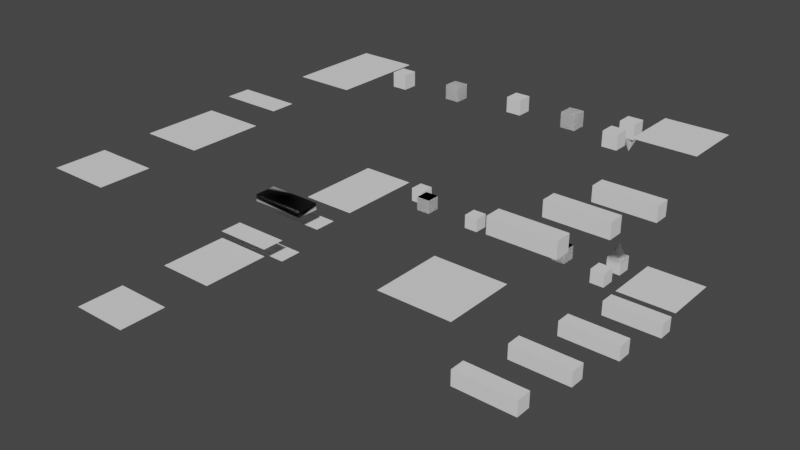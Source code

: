 # Source: level1.blend  (saved by Blender 3.6.11; exported with 4.5.12 LTS)
import bpy
from mathutils import Matrix  # noqa: F401  (used for matrix-valued properties, if any)

bpy.ops.wm.read_factory_settings(use_empty=True)
scene = bpy.context.scene
scene.name = 'Scene'

# ---- collections
col_collection = bpy.data.collections.new('Collection'); scene.collection.children.link(col_collection)
col_portals = bpy.data.collections.new('portals'); col_collection.children.link(col_portals)
col_level = bpy.data.collections.new('level'); col_collection.children.link(col_level)
col_current = bpy.data.collections.new('current'); col_level.children.link(col_current)
col_parallel = bpy.data.collections.new('parallel'); col_level.children.link(col_parallel)

# ---- world
world_world = bpy.data.worlds.new('World'); scene.world = world_world
world_world.use_nodes = True; world_world.node_tree.nodes.clear()
_N = world_world.node_tree.nodes; _L = world_world.node_tree.links
n0 = _N.new('ShaderNodeOutputWorld'); n0.name = 'World Output'; n0.location = (300, 300)
n1 = _N.new('ShaderNodeBackground'); n1.name = 'Background'; n1.location = (10, 300)
n1.inputs[0].default_value = (0.05088, 0.05088, 0.05088, 1.0)
_L.new(n1.outputs[0], n0.inputs[0])
n0.is_active_output = True
world_world.color = (0.05088, 0.05088, 0.05088)
world_world.use_sun_shadow = False
world_world.sun_shadow_jitter_overblur = 0.0

# ---- meshes
me_circle = bpy.data.meshes.new('Circle')
me_circle.from_pydata([(0.0, 2.0, 0.0), (-0.3902, 1.962, 0.0), (-0.7654, 1.848, 0.0), (-1.111, 1.663, 0.0), (-1.414, 1.414, 0.0), (-1.663, 1.111, 0.0), (-1.848, 0.7654, 0.0), (-1.962, 0.3902, 0.0), (-2.0, 0.0, 0.0), (-1.962, -0.3902, 0.0), (-1.848, -0.7654, 0.0), (-1.663, -1.111, 0.0), (-1.414, -1.414, 0.0), (-1.111, -1.663, 0.0), (-0.7654, -1.848, 0.0), (-0.3902, -1.962, 0.0), (0.0, -2.0, 0.0), (0.3902, -1.962, 0.0), (0.7654, -1.848, 0.0), (1.111, -1.663, 0.0), (1.414, -1.414, 0.0), (1.663, -1.111, 0.0), (1.848, -0.7654, 0.0), (1.962, -0.3902, 0.0), (2.0, 0.0, 0.0), (1.962, 0.3902, 0.0), (1.848, 0.7654, 0.0), (1.663, 1.111, 0.0), (1.414, 1.414, 0.0), (1.111, 1.663, 0.0), (0.7654, 1.848, 0.0), (0.3902, 1.962, 0.0)], [(1, 0), (2, 1), (3, 2), (4, 3), (5, 4), (6, 5), (7, 6), (8, 7), (9, 8), (10, 9), (11, 10), (12, 11), (13, 12), (14, 13), (15, 14), (16, 15), (17, 16), (18, 17), (19, 18), (20, 19), (21, 20), (22, 21), (23, 22), (24, 23), (25, 24), (26, 25), (27, 26), (28, 27), (29, 28), (30, 29), (31, 30), (0, 31)], [])
_uv = me_circle.uv_layers.new(name='UVMap')
_uv.uv.foreach_set('vector', [])
me_circle.update()
me_circle_002 = bpy.data.meshes.new('Circle.002')
me_circle_002.from_pydata([(0.0, 2.0, 0.0), (-0.3902, 1.962, 0.0), (-0.7654, 1.848, 0.0), (-1.111, 1.663, 0.0), (-1.414, 1.414, 0.0), (-1.663, 1.111, 0.0), (-1.848, 0.7654, 0.0), (-1.962, 0.3902, 0.0), (-2.0, 0.0, 0.0), (-1.962, -0.3902, 0.0), (-1.848, -0.7654, 0.0), (-1.663, -1.111, 0.0), (-1.414, -1.414, 0.0), (-1.111, -1.663, 0.0), (-0.7654, -1.848, 0.0), (-0.3902, -1.962, 0.0), (0.0, -2.0, 0.0), (0.3902, -1.962, 0.0), (0.7654, -1.848, 0.0), (1.111, -1.663, 0.0), (1.414, -1.414, 0.0), (1.663, -1.111, 0.0), (1.848, -0.7654, 0.0), (1.962, -0.3902, 0.0), (2.0, 0.0, 0.0), (1.962, 0.3902, 0.0), (1.848, 0.7654, 0.0), (1.663, 1.111, 0.0), (1.414, 1.414, 0.0), (1.111, 1.663, 0.0), (0.7654, 1.848, 0.0), (0.3902, 1.962, 0.0)], [(1, 0), (2, 1), (3, 2), (4, 3), (5, 4), (6, 5), (7, 6), (8, 7), (9, 8), (10, 9), (11, 10), (12, 11), (13, 12), (14, 13), (15, 14), (16, 15), (17, 16), (18, 17), (19, 18), (20, 19), (21, 20), (22, 21), (23, 22), (24, 23), (25, 24), (26, 25), (27, 26), (28, 27), (29, 28), (30, 29), (31, 30), (0, 31)], [])
_uv = me_circle_002.uv_layers.new(name='UVMap')
_uv.uv.foreach_set('vector', [])
me_circle_002.update()
me_plane_003 = bpy.data.meshes.new('Plane.003')
me_plane_003.from_pydata([(-3.967, 0.0, 0.02632), (4.033, 0.0, 0.02632), (-3.967, 52.0, 0.02632), (4.033, 52.0, 0.02632), (-3.967, 13.0, 0.02632), (4.033, 13.0, 0.02632), (-3.967, 6.5, 0.02632), (4.033, 6.5, 0.02632), (4.033, 19.5, 0.02632), (-3.967, 19.5, 0.02632), (4.033, 22.75, 0.02632), (-3.967, 22.75, 0.02632), (4.033, 39.0, 0.02632), (-3.967, 39.0, 0.02632), (-3.967, 32.5, 0.02632), (4.033, 32.5, 0.02632), (-3.967, 26.0, 1.026), (4.033, 26.0, 1.026), (4.033, 22.75, 1.026), (-3.967, 22.75, 1.026), (-3.967, 32.5, 4.026), (4.033, 32.5, 4.026), (-3.967, 29.25, 4.026), (4.033, 29.25, 4.026), (4.033, 35.75, 0.02632), (-3.967, 35.75, 0.02632), (4.033, 45.5, 0.02632), (-3.967, 45.5, 0.02632), (-3.967, 42.25, 0.02632), (4.033, 42.25, 0.02632), (4.033, 22.75, 0.02632), (-3.967, 22.75, 0.02632), (-3.967, 29.0, -1.974), (4.033, 29.0, -1.974), (4.033, 25.75, -1.974), (-3.967, 25.75, -1.974), (4.033, 29.25, 3.026), (4.033, 32.5, 3.026), (-3.967, 32.5, 3.026), (-3.967, 29.25, 3.026)], [], [(27, 26, 3, 2), (4, 5, 8, 9), (0, 1, 7, 6), (9, 8, 10, 11), (19, 18, 17, 16), (22, 23, 21, 20), (14, 15, 24, 25), (28, 29, 26, 27), (13, 12, 29, 28), (11, 10, 30, 31), (35, 34, 33, 32), (39, 38, 37, 36), (22, 39, 36, 23), (21, 37, 38, 20), (20, 38, 39, 22), (23, 36, 37, 21)])
me_plane_003.polygons.foreach_set('use_smooth', [0, 0, 0, 0, 0, 1, 0, 0, 0, 0, 0, 1, 1, 1, 1, 1])
_uv = me_plane_003.uv_layers.new(name='UVMap')
_uv.uv.foreach_set('vector', [0.0, 0.875, 1.0, 0.875, 1.0, 1.0, 0.0, 1.0, 0.0, 0.25, 1.0, 0.25, 1.0, 0.375, 0.0, 0.375, 0.0, 0.0, 1.0, 0.0, 1.0, 0.125, 0.0, 0.125, 0.0, 0.375, 1.0, 0.375, 1.0, 0.4375, 0.0, 0.4375, 0.0, 0.4375, 1.0, 0.4375, 1.0, 0.5, 0.0, 0.5, 0.0, 0.5625, 1.0, 0.5625, 1.0, 0.625, 0.0, 0.625, 0.0, 0.625, 1.0, 0.625, 1.0, 0.6875, 0.0, 0.6875, 0.0, 0.8125, 1.0, 0.8125, 1.0, 0.875, 0.0, 0.875, 0.0, 0.75, 1.0, 0.75, 1.0, 0.8125, 0.0, 0.8125, 0.0, 0.4375, 1.0, 0.4375, 1.0, 0.4375, 0.0, 0.4375, 0.0, 0.4375, 1.0, 0.4375, 1.0, 0.5, 0.0, 0.5, 0.0, 0.5625, 0.0, 0.625, 1.0, 0.625, 1.0, 0.5625, 0.0, 0.5625, 0.0, 0.5625, 1.0, 0.5625, 1.0, 0.5625, 1.0, 0.625, 1.0, 0.625, 0.0, 0.625, 0.0, 0.625, 0.0, 0.625, 0.0, 0.625, 0.0, 0.5625, 0.0, 0.5625, 1.0, 0.5625, 1.0, 0.5625, 1.0, 0.625, 1.0, 0.625])
me_plane_003.update()
me_plane_003.normals_split_custom_set([tuple(v) for v in zip(*[iter([1.49e-07, 0.0, 1.0, 1.49e-07, 0.0, 1.0, 1.49e-07, 0.0, 1.0, 1.49e-07, 0.0, 1.0, 1.49e-07, 0.0, 1.0, 1.49e-07, 0.0, 1.0, 1.49e-07, 0.0, 1.0, 1.49e-07, 0.0, 1.0, 1.49e-07, 0.0, 1.0, 1.49e-07, 0.0, 1.0, 1.49e-07, 0.0, 1.0, 1.49e-07, 0.0, 1.0, 1.49e-07, 0.0, 1.0, 1.49e-07, 0.0, 1.0, 1.49e-07, 0.0, 1.0, 1.49e-07, 0.0, 1.0, 1.467e-07, 0.0, 1.0, 1.467e-07, 0.0, 1.0, 1.467e-07, 0.0, 1.0, 1.467e-07, 0.0, 1.0, 0.455, 0.5423, -0.7064, -0.5928, 0.1016, -0.7989, -0.7051, -0.4947, -0.5081, 0.7994, -0.3702, -0.4732, 1.49e-07, 0.0, 1.0, 1.49e-07, 0.0, 1.0, 1.49e-07, 0.0, 1.0, 1.49e-07, 0.0, 1.0, 1.49e-07, 0.0, 1.0, 1.49e-07, 0.0, 1.0, 1.49e-07, 0.0, 1.0, 1.49e-07, 0.0, 1.0, 1.49e-07, 0.0, 1.0, 1.49e-07, 0.0, 1.0, 1.49e-07, 0.0, 1.0, 1.49e-07, 0.0, 1.0, 0.0, 0.0, 1.0, 0.0, 0.0, 1.0, 0.0, 0.0, 1.0, 0.0, 0.0, 1.0, 2.568e-07, 0.0, 1.0, 2.568e-07, 0.0, 1.0, 2.568e-07, 0.0, 1.0, 2.568e-07, 0.0, 1.0, 0.4684, 0.4484, 0.7613, 0.264, -0.8034, 0.5337, -0.415, -0.7408, 0.5282, -0.1524, 0.6989, 0.6988, 0.455, 0.5423, -0.7064, 0.4684, 0.4484, 0.7613, -0.1524, 0.6989, 0.6988, -0.5928, 0.1016, -0.7989, -0.7051, -0.4947, -0.5081, -0.415, -0.7408, 0.5282, 0.264, -0.8034, 0.5337, 0.7994, -0.3702, -0.4732, 0.7994, -0.3702, -0.4732, 0.264, -0.8034, 0.5337, 0.4684, 0.4484, 0.7613, 0.455, 0.5423, -0.7064, -0.5928, 0.1016, -0.7989, -0.1524, 0.6989, 0.6988, -0.415, -0.7408, 0.5282, -0.7051, -0.4947, -0.5081])] * 3)])
me_plane_004 = bpy.data.meshes.new('Plane.004')
me_plane_004.from_pydata([(-0.8368, 0.3299, -1.381), (-0.8368, 0.3299, 0.6185), (-2.837, 0.3299, -1.381), (-2.837, 0.3299, 0.6185), (-0.8368, 2.33, -1.381), (-0.8368, 2.33, 0.6185), (-2.837, 2.33, -1.381), (-2.837, 2.33, 0.6185), (4.163, 5.33, 0.6185), (4.163, 5.33, 2.619), (2.163, 5.33, 0.6185), (2.163, 5.33, 2.619), (4.163, 7.33, 0.6185), (4.163, 7.33, 2.619), (2.163, 7.33, 0.6185), (2.163, 7.33, 2.619), (4.163, 5.33, 0.6185), (4.163, 5.33, 2.619), (2.163, 5.33, 0.6185), (2.163, 5.33, 2.619), (4.163, 7.33, 0.6185), (4.163, 7.33, 2.619), (2.163, 7.33, 0.6185), (2.163, 7.33, 2.619), (-0.8368, 27.33, 0.6186), (-0.8368, 27.33, -1.381), (1.163, 27.33, 0.6186), (1.163, 27.33, -1.381), (-0.8368, 13.33, 0.6185), (-0.8368, 13.33, -1.381), (-0.8368, 25.33, 0.6186), (1.163, 13.33, 0.6185), (-0.8368, 25.33, -1.381), (1.163, 13.33, -1.381), (1.163, 25.33, 0.6186), (1.163, 25.33, -1.381), (-0.8368, 11.33, 0.6185), (-0.8368, 11.33, -1.381), (1.163, 11.33, 0.6185), (1.163, 11.33, -1.381), (-0.8368, 27.33, 0.6186), (-0.8368, 27.33, -1.381), (1.163, 27.33, 0.6186), (1.163, 27.33, -1.381), (-0.8368, 25.33, 0.6186), (-0.8368, 25.33, -1.381), (1.163, 25.33, 0.6186), (1.163, 25.33, -1.381), (1.163, 34.33, 0.6186), (1.163, 34.33, -1.381), (3.163, 34.33, 0.6186), (3.163, 34.33, -1.381), (1.163, 32.33, 0.6186), (1.163, 32.33, -1.381), (3.163, 32.33, 0.6186), (3.163, 32.33, -1.381), (-2.837, 34.33, 0.6186), (-2.837, 34.33, -1.381), (-0.8368, 34.33, 0.6186), (-0.8368, 34.33, -1.381), (-2.837, 32.33, 0.6186), (-2.837, 32.33, -1.381), (-0.8368, 32.33, 0.6186), (-0.8368, 32.33, -1.381), (-2.837, 33.33, 0.6186), (-2.818, 33.52, 0.6186), (-2.761, 33.71, 0.6186), (-2.668, 33.89, 0.6186), (-2.544, 34.04, 0.6186), (-2.392, 34.16, 0.6186), (-2.219, 34.25, 0.6186), (-2.032, 34.31, 0.6186), (-1.837, 34.33, 0.6186), (-1.642, 34.31, 0.6186), (-1.454, 34.25, 0.6186), (-1.281, 34.16, 0.6186), (-1.13, 34.04, 0.6186), (-1.005, 33.89, 0.6186), (-0.9129, 33.71, 0.6186), (-0.856, 33.52, 0.6186), (-0.8368, 33.33, 0.6186), (-0.856, 33.13, 0.6186), (-0.9129, 32.95, 0.6186), (-1.005, 32.77, 0.6186), (-1.13, 32.62, 0.6186), (-1.281, 32.5, 0.6186), (-1.454, 32.41, 0.6186), (-1.642, 32.35, 0.6186), (-1.837, 32.33, 0.6186), (-2.032, 32.35, 0.6186), (-2.219, 32.41, 0.6186), (-2.392, 32.5, 0.6186), (-2.544, 32.62, 0.6186), (-2.668, 32.77, 0.6186), (-2.761, 32.95, 0.6186), (-2.818, 33.13, 0.6186), (-1.837, 33.33, 2.619)], [], [(0, 1, 3, 2), (2, 3, 7, 6), (6, 7, 5, 4), (4, 5, 1, 0), (2, 6, 4, 0), (7, 3, 1, 5), (8, 9, 11, 10), (10, 11, 15, 14), (14, 15, 13, 12), (12, 13, 9, 8), (10, 14, 12, 8), (15, 11, 9, 13), (16, 17, 19, 18), (18, 19, 23, 22), (22, 23, 21, 20), (20, 21, 17, 16), (18, 22, 20, 16), (23, 19, 17, 21), (33, 31, 38, 39), (32, 25, 27, 35), (35, 34, 30, 32), (39, 38, 36, 37), (27, 26, 34, 35), (37, 29, 33, 39), (28, 36, 38, 31), (37, 36, 28, 29), (29, 28, 31, 33), (32, 30, 24, 25), (25, 24, 26, 27), (24, 30, 34, 26), (45, 41, 43, 47), (47, 46, 44, 45), (43, 42, 46, 47), (45, 44, 40, 41), (41, 40, 42, 43), (40, 44, 46, 42), (53, 49, 51, 55), (55, 54, 52, 53), (51, 50, 54, 55), (53, 52, 48, 49), (49, 48, 50, 51), (48, 52, 54, 50), (61, 57, 59, 63), (63, 62, 60, 61), (59, 58, 62, 63), (61, 60, 56, 57), (57, 56, 58, 59), (56, 60, 62, 58), (64, 96, 65), (65, 96, 66), (66, 96, 67), (67, 96, 68), (68, 96, 69), (69, 96, 70), (70, 96, 71), (71, 96, 72), (72, 96, 73), (73, 96, 74), (74, 96, 75), (75, 96, 76), (76, 96, 77), (77, 96, 78), (78, 96, 79), (79, 96, 80), (80, 96, 81), (81, 96, 82), (82, 96, 83), (83, 96, 84), (84, 96, 85), (85, 96, 86), (86, 96, 87), (87, 96, 88), (88, 96, 89), (89, 96, 90), (90, 96, 91), (91, 96, 92), (92, 96, 93), (93, 96, 94), (64, 65, 66, 67, 68, 69, 70, 71, 72, 73, 74, 75, 76, 77, 78, 79, 80, 81, 82, 83, 84, 85, 86, 87, 88, 89, 90, 91, 92, 93, 94, 95), (94, 96, 95), (95, 96, 64)])
_uv = me_plane_004.uv_layers.new(name='UVMap')
_uv.uv.foreach_set('vector', [0.375, 0.0, 0.625, 0.0, 0.625, 0.25, 0.375, 0.25, 0.375, 0.25, 0.625, 0.25, 0.625, 0.5, 0.375, 0.5, 0.375, 0.5, 0.625, 0.5, 0.625, 0.75, 0.375, 0.75, 0.375, 0.75, 0.625, 0.75, 0.625, 1.0, 0.375, 1.0, 0.125, 0.5, 0.375, 0.5, 0.375, 0.75, 0.125, 0.75, 0.625, 0.5, 0.875, 0.5, 0.875, 0.75, 0.625, 0.75, 0.375, 0.0, 0.625, 0.0, 0.625, 0.25, 0.375, 0.25, 0.375, 0.25, 0.625, 0.25, 0.625, 0.5, 0.375, 0.5, 0.375, 0.5, 0.625, 0.5, 0.625, 0.75, 0.375, 0.75, 0.375, 0.75, 0.625, 0.75, 0.625, 1.0, 0.375, 1.0, 0.125, 0.5, 0.375, 0.5, 0.375, 0.75, 0.125, 0.75, 0.625, 0.5, 0.875, 0.5, 0.875, 0.75, 0.625, 0.75, 0.375, 0.0, 0.625, 0.0, 0.625, 0.25, 0.375, 0.25, 0.375, 0.25, 0.625, 0.25, 0.625, 0.5, 0.375, 0.5, 0.375, 0.5, 0.625, 0.5, 0.625, 0.75, 0.375, 0.75, 0.375, 0.75, 0.625, 0.75, 0.625, 1.0, 0.375, 1.0, 0.125, 0.5, 0.375, 0.5, 0.375, 0.75, 0.125, 0.75, 0.625, 0.5, 0.875, 0.5, 0.875, 0.75, 0.625, 0.75, 0.375, 0.0, 0.625, 0.0, 0.625, 0.25, 0.375, 0.25, 0.375, 0.0, 0.625, 0.0, 0.625, 0.25, 0.375, 0.25, 0.375, 0.25, 0.625, 0.25, 0.625, 0.5, 0.375, 0.5, 0.375, 0.25, 0.625, 0.25, 0.625, 0.5, 0.375, 0.5, 0.375, 0.5, 0.625, 0.5, 0.625, 0.75, 0.375, 0.75, 0.375, 0.5, 0.625, 0.5, 0.625, 0.75, 0.375, 0.75, 0.375, 0.75, 0.625, 0.75, 0.625, 1.0, 0.375, 1.0, 0.125, 0.5, 0.375, 0.5, 0.375, 0.75, 0.125, 0.75, 0.625, 0.5, 0.875, 0.5, 0.875, 0.75, 0.625, 0.75, 0.375, 0.75, 0.625, 0.75, 0.625, 1.0, 0.375, 1.0, 0.125, 0.5, 0.375, 0.5, 0.375, 0.75, 0.125, 0.75, 0.625, 0.5, 0.875, 0.5, 0.875, 0.75, 0.625, 0.75, 0.375, 0.0, 0.625, 0.0, 0.625, 0.25, 0.375, 0.25, 0.375, 0.25, 0.625, 0.25, 0.625, 0.5, 0.375, 0.5, 0.375, 0.5, 0.625, 0.5, 0.625, 0.75, 0.375, 0.75, 0.375, 0.75, 0.625, 0.75, 0.625, 1.0, 0.375, 1.0, 0.125, 0.5, 0.375, 0.5, 0.375, 0.75, 0.125, 0.75, 0.625, 0.5, 0.875, 0.5, 0.875, 0.75, 0.625, 0.75, 0.375, 0.0, 0.625, 0.0, 0.625, 0.25, 0.375, 0.25, 0.375, 0.25, 0.625, 0.25, 0.625, 0.5, 0.375, 0.5, 0.375, 0.5, 0.625, 0.5, 0.625, 0.75, 0.375, 0.75, 0.375, 0.75, 0.625, 0.75, 0.625, 1.0, 0.375, 1.0, 0.125, 0.5, 0.375, 0.5, 0.375, 0.75, 0.125, 0.75, 0.625, 0.5, 0.875, 0.5, 0.875, 0.75, 0.625, 0.75, 0.375, 0.0, 0.625, 0.0, 0.625, 0.25, 0.375, 0.25, 0.375, 0.25, 0.625, 0.25, 0.625, 0.5, 0.375, 0.5, 0.375, 0.5, 0.625, 0.5, 0.625, 0.75, 0.375, 0.75, 0.375, 0.75, 0.625, 0.75, 0.625, 1.0, 0.375, 1.0, 0.125, 0.5, 0.375, 0.5, 0.375, 0.75, 0.125, 0.75, 0.625, 0.5, 0.875, 0.5, 0.875, 0.75, 0.625, 0.75, 0.25, 0.49, 0.25, 0.25, 0.2968, 0.4854, 0.2968, 0.4854, 0.25, 0.25, 0.3418, 0.4717, 0.3418, 0.4717, 0.25, 0.25, 0.3833, 0.4496, 0.3833, 0.4496, 0.25, 0.25, 0.4197, 0.4197, 0.4197, 0.4197, 0.25, 0.25, 0.4496, 0.3833, 0.4496, 0.3833, 0.25, 0.25, 0.4717, 0.3418, 0.4717, 0.3418, 0.25, 0.25, 0.4854, 0.2968, 0.4854, 0.2968, 0.25, 0.25, 0.49, 0.25, 0.49, 0.25, 0.25, 0.25, 0.4854, 0.2032, 0.4854, 0.2032, 0.25, 0.25, 0.4717, 0.1582, 0.4717, 0.1582, 0.25, 0.25, 0.4496, 0.1167, 0.4496, 0.1167, 0.25, 0.25, 0.4197, 0.08029, 0.4197, 0.08029, 0.25, 0.25, 0.3833, 0.05045, 0.3833, 0.05045, 0.25, 0.25, 0.3418, 0.02827, 0.3418, 0.02827, 0.25, 0.25, 0.2968, 0.01461, 0.2968, 0.01461, 0.25, 0.25, 0.25, 0.01, 0.25, 0.01, 0.25, 0.25, 0.2032, 0.01461, 0.2032, 0.01461, 0.25, 0.25, 0.1582, 0.02827, 0.1582, 0.02827, 0.25, 0.25, 0.1167, 0.05045, 0.1167, 0.05045, 0.25, 0.25, 0.08029, 0.08029, 0.08029, 0.08029, 0.25, 0.25, 0.05045, 0.1167, 0.05045, 0.1167, 0.25, 0.25, 0.02827, 0.1582, 0.02827, 0.1582, 0.25, 0.25, 0.01461, 0.2032, 0.01461, 0.2032, 0.25, 0.25, 0.01, 0.25, 0.01, 0.25, 0.25, 0.25, 0.01461, 0.2968, 0.01461, 0.2968, 0.25, 0.25, 0.02827, 0.3418, 0.02827, 0.3418, 0.25, 0.25, 0.05045, 0.3833, 0.05045, 0.3833, 0.25, 0.25, 0.08029, 0.4197, 0.08029, 0.4197, 0.25, 0.25, 0.1167, 0.4496, 0.1167, 0.4496, 0.25, 0.25, 0.1582, 0.4717, 0.75, 0.49, 0.7968, 0.4854, 0.8418, 0.4717, 0.8833, 0.4496, 0.9197, 0.4197, 0.9496, 0.3833, 0.9717, 0.3418, 0.9854, 0.2968, 0.99, 0.25, 0.9854, 0.2032, 0.9717, 0.1582, 0.9496, 0.1167, 0.9197, 0.08029, 0.8833, 0.05045, 0.8418, 0.02827, 0.7968, 0.01461, 0.75, 0.01, 0.7032, 0.01461, 0.6582, 0.02827, 0.6167, 0.05045, 0.5803, 0.08029, 0.5504, 0.1167, 0.5283, 0.1582, 0.5146, 0.2032, 0.51, 0.25, 0.5146, 0.2968, 0.5283, 0.3418, 0.5504, 0.3833, 0.5803, 0.4197, 0.6167, 0.4496, 0.6582, 0.4717, 0.7032, 0.4854, 0.1582, 0.4717, 0.25, 0.25, 0.2032, 0.4854, 0.2032, 0.4854, 0.25, 0.25, 0.25, 0.49])
me_plane_004.update()
me_plane_005 = bpy.data.meshes.new('Plane.005')
me_plane_005.from_pydata([(4.033, 7.967, -0.05556), (-3.967, 7.967, -0.05556), (4.033, -0.03333, -0.05556), (-3.967, -0.03333, -0.05556), (4.033, 10.97, -2.056), (4.033, 10.97, -0.05556), (4.033, 8.967, -2.056), (4.033, 8.967, -0.05556), (-3.967, 10.97, -2.056), (-3.967, 10.97, -0.05556), (-3.967, 8.967, -2.056), (-3.967, 8.967, -0.05556), (4.033, 20.97, -0.05556), (4.033, 20.97, 1.944), (4.033, 18.97, -0.05556), (4.033, 18.97, 1.944), (-3.967, 20.97, -0.05556), (-3.967, 20.97, 1.944), (-3.967, 18.97, -0.05556), (-3.967, 18.97, 1.944), (4.033, 30.97, 1.944), (4.033, 30.97, 3.944), (4.033, 28.97, 1.944), (4.033, 28.97, 3.944), (-3.967, 30.97, 1.944), (-3.967, 30.97, 3.944), (-3.967, 28.97, 1.944), (-3.967, 28.97, 3.944), (4.033, 40.97, 3.944), (4.033, 40.97, 5.944), (4.033, 38.97, 3.944), (4.033, 38.97, 5.944), (-3.967, 40.97, 3.944), (-3.967, 40.97, 5.944), (-3.967, 38.97, 3.944), (-3.967, 38.97, 5.944)], [], [(0, 1, 3, 2), (4, 5, 7, 6), (6, 7, 11, 10), (10, 11, 9, 8), (8, 9, 5, 4), (6, 10, 8, 4), (11, 7, 5, 9), (12, 13, 15, 14), (14, 15, 19, 18), (18, 19, 17, 16), (16, 17, 13, 12), (14, 18, 16, 12), (19, 15, 13, 17), (20, 21, 23, 22), (22, 23, 27, 26), (26, 27, 25, 24), (24, 25, 21, 20), (22, 26, 24, 20), (27, 23, 21, 25), (28, 29, 31, 30), (30, 31, 35, 34), (34, 35, 33, 32), (32, 33, 29, 28), (30, 34, 32, 28), (35, 31, 29, 33)])
_uv = me_plane_005.uv_layers.new(name='UVMap')
_uv.uv.foreach_set('vector', [0.0, 0.0, 1.0, 0.0, 1.0, 1.0, 0.0, 1.0, 0.375, 0.0, 0.625, 0.0, 0.625, 0.25, 0.375, 0.25, 0.375, 0.25, 0.625, 0.25, 0.625, 0.5, 0.375, 0.5, 0.375, 0.5, 0.625, 0.5, 0.625, 0.75, 0.375, 0.75, 0.375, 0.75, 0.625, 0.75, 0.625, 1.0, 0.375, 1.0, 0.125, 0.5, 0.375, 0.5, 0.375, 0.75, 0.125, 0.75, 0.625, 0.5, 0.875, 0.5, 0.875, 0.75, 0.625, 0.75, 0.375, 0.0, 0.625, 0.0, 0.625, 0.25, 0.375, 0.25, 0.375, 0.25, 0.625, 0.25, 0.625, 0.5, 0.375, 0.5, 0.375, 0.5, 0.625, 0.5, 0.625, 0.75, 0.375, 0.75, 0.375, 0.75, 0.625, 0.75, 0.625, 1.0, 0.375, 1.0, 0.125, 0.5, 0.375, 0.5, 0.375, 0.75, 0.125, 0.75, 0.625, 0.5, 0.875, 0.5, 0.875, 0.75, 0.625, 0.75, 0.375, 0.0, 0.625, 0.0, 0.625, 0.25, 0.375, 0.25, 0.375, 0.25, 0.625, 0.25, 0.625, 0.5, 0.375, 0.5, 0.375, 0.5, 0.625, 0.5, 0.625, 0.75, 0.375, 0.75, 0.375, 0.75, 0.625, 0.75, 0.625, 1.0, 0.375, 1.0, 0.125, 0.5, 0.375, 0.5, 0.375, 0.75, 0.125, 0.75, 0.625, 0.5, 0.875, 0.5, 0.875, 0.75, 0.625, 0.75, 0.375, 0.0, 0.625, 0.0, 0.625, 0.25, 0.375, 0.25, 0.375, 0.25, 0.625, 0.25, 0.625, 0.5, 0.375, 0.5, 0.375, 0.5, 0.625, 0.5, 0.625, 0.75, 0.375, 0.75, 0.375, 0.75, 0.625, 0.75, 0.625, 1.0, 0.375, 1.0, 0.125, 0.5, 0.375, 0.5, 0.375, 0.75, 0.125, 0.75, 0.625, 0.5, 0.875, 0.5, 0.875, 0.75, 0.625, 0.75])
me_plane_005.update()
me_plane_006 = bpy.data.meshes.new('Plane.006')
me_plane_006.from_pydata([(-4.0, 0.0, 0.0), (4.0, 0.0, 0.0), (-4.0, 52.0, 0.0), (4.0, 52.0, 0.0), (-4.0, 13.0, 0.0), (4.0, 13.0, 0.0), (-4.0, 6.5, 0.0), (4.0, 6.5, 0.0), (4.0, 19.5, 0.0), (-4.0, 19.5, 0.0), (4.0, 22.75, 0.0), (-4.0, 22.75, 0.0), (4.0, 39.0, 0.0), (-4.0, 39.0, 0.0), (-4.0, 29.0, 1.0), (4.0, 29.0, 1.0), (4.0, 25.75, 1.0), (-4.0, 25.75, 1.0), (4.0, 45.5, 0.0), (-4.0, 45.5, 0.0), (-4.0, 42.25, 0.0), (4.0, 42.25, 0.0), (4.0, 29.0, 1.0), (-4.0, 29.0, 1.0)], [], [(19, 2, 3, 18), (4, 9, 8, 5), (0, 6, 7, 1), (9, 11, 10, 8), (17, 14, 15, 16), (20, 19, 18, 21), (13, 20, 21, 12), (14, 23, 22, 15)])
_uv = me_plane_006.uv_layers.new(name='UVMap')
_uv.uv.foreach_set('vector', [0.0, 0.875, 0.0, 1.0, 1.0, 1.0, 1.0, 0.875, 0.0, 0.25, 0.0, 0.375, 1.0, 0.375, 1.0, 0.25, 0.0, 0.0, 0.0, 0.125, 1.0, 0.125, 1.0, 0.0, 0.0, 0.375, 0.0, 0.4375, 1.0, 0.4375, 1.0, 0.375, 0.0, 0.4375, 0.0, 0.5, 1.0, 0.5, 1.0, 0.4375, 0.0, 0.8125, 0.0, 0.875, 1.0, 0.875, 1.0, 0.8125, 0.0, 0.75, 0.0, 0.8125, 1.0, 0.8125, 1.0, 0.75, 0.0, 0.5, 0.0, 0.5, 1.0, 0.5, 1.0, 0.5])
me_plane_006.update()
me_plane_006.normals_split_custom_set([tuple(v) for v in zip(*[iter([0.0, 0.0, -1.0, 0.0, 0.0, -1.0, 0.0, 0.0, -1.0, 0.0, 0.0, -1.0, 0.0, 0.0, -1.0, 0.0, 0.0, -1.0, 0.0, 0.0, -1.0, 0.0, 0.0, -1.0, 0.0, 0.0, -1.0, 0.0, 0.0, -1.0, 0.0, 0.0, -1.0, 0.0, 0.0, -1.0, 0.0, 0.0, -1.0, 0.0, 0.0, -1.0, 0.0, 0.0, -1.0, 0.0, 0.0, -1.0, 0.0, 0.0, -1.0, 0.0, 0.0, -1.0, 0.0, 0.0, -1.0, 0.0, 0.0, -1.0, 0.0, 0.0, -1.0, 0.0, 0.0, -1.0, 0.0, 0.0, -1.0, 0.0, 0.0, -1.0, 0.0, 0.0, -1.0, 0.0, 0.0, -1.0, 0.0, 0.0, -1.0, 0.0, 0.0, -1.0, 0.0, 0.0, 1.0, 0.0, 0.0, 1.0, 0.0, 0.0, 1.0, 0.0, 0.0, 1.0])] * 3)])
me_plane_007 = bpy.data.meshes.new('Plane.007')
me_plane_007.from_pydata([(-0.9924, 0.1959, -1.048), (-0.9924, 25.2, -1.048), (1.008, 19.2, 0.9516), (-0.9924, 25.2, 0.9516), (-0.9924, 19.2, -1.048), (-0.9924, 19.2, 0.9516), (1.008, 27.2, -1.048), (1.008, 27.2, 0.9516), (-0.9924, 27.2, -1.048), (-0.9924, 27.2, 0.9516), (2.008, 7.196, 2.952), (2.008, 7.196, 0.9516), (4.008, 7.196, 2.952), (4.008, 7.196, 0.9516), (2.008, 5.196, 2.952), (2.008, 5.196, 0.9516), (4.008, 5.196, 2.952), (4.008, 5.196, 0.9516), (2.008, 7.196, 2.952), (2.008, 7.196, 0.9516), (4.008, 7.196, 2.952), (4.008, 7.196, 0.9516), (2.008, 5.196, 2.952), (2.008, 5.196, 0.9516), (4.008, 5.196, 2.952), (4.008, 5.196, 0.9516), (-2.992, 2.196, 0.9516), (-2.992, 2.196, -1.048), (-0.9924, 2.196, 0.9516), (-0.9924, 2.196, -1.048), (-2.992, 0.1959, 0.9516), (-2.992, 0.1959, -1.048), (-0.9924, 0.1959, 0.9516), (1.008, 19.2, -1.048), (1.008, 25.2, 0.9516), (1.008, 25.2, -1.048), (-0.9924, 17.2, 0.9516), (-0.9924, 17.2, -1.048), (1.008, 17.2, 0.9516), (1.008, 17.2, -1.048), (-0.9924, 27.2, 0.9516), (-0.9924, 27.2, -1.048), (1.008, 27.2, 0.9516), (1.008, 27.2, -1.048), (-0.9924, 25.2, 0.9516), (-0.9924, 25.2, -1.048), (1.008, 25.2, 0.9516), (1.008, 25.2, -1.048), (1.008, 34.2, 0.9516), (1.008, 34.2, -1.048), (3.008, 34.2, 0.9516), (3.008, 34.2, -1.048), (1.008, 32.2, 0.9516), (1.008, 32.2, -1.048), (3.008, 32.2, 0.9516), (3.008, 32.2, -1.048), (-2.992, 34.2, 0.9515), (-2.992, 34.2, -1.048), (-0.9924, 34.2, 0.9515), (-0.9924, 34.2, -1.048), (-2.992, 32.2, 0.9516), (-2.992, 32.2, -1.048), (-0.9924, 32.2, 0.9516), (-0.9924, 32.2, -1.048), (1.008, 33.2, 0.9516), (1.027, 33.39, 0.9516), (1.084, 33.58, 0.9516), (1.176, 33.75, 0.9516), (1.3, 33.9, 0.9516), (1.452, 34.03, 0.9516), (1.625, 34.12, 0.9516), (1.812, 34.18, 0.9516), (2.008, 34.2, 0.9516), (2.203, 34.18, 0.9516), (2.39, 34.12, 0.9516), (2.563, 34.03, 0.9516), (2.715, 33.9, 0.9516), (2.839, 33.75, 0.9516), (2.931, 33.58, 0.9516), (2.988, 33.39, 0.9516), (3.008, 33.2, 0.9516), (2.988, 33.0, 0.9516), (2.931, 32.81, 0.9516), (2.839, 32.64, 0.9516), (2.715, 32.49, 0.9516), (2.563, 32.36, 0.9516), (2.39, 32.27, 0.9516), (2.203, 32.22, 0.9516), (2.008, 32.2, 0.9516), (1.812, 32.22, 0.9516), (1.625, 32.27, 0.9516), (1.452, 32.36, 0.9516), (1.3, 32.49, 0.9516), (1.176, 32.64, 0.9516), (1.084, 32.81, 0.9516), (1.027, 33.0, 0.9516), (2.008, 33.2, 2.952)], [], [(45, 41, 43, 47), (77, 96, 78), (47, 46, 44, 45), (76, 96, 77), (8, 9, 7, 6), (75, 96, 76), (1, 3, 9, 8), (74, 96, 75), (4, 5, 2, 33), (73, 96, 74), (37, 36, 5, 4), (72, 96, 73), (5, 36, 38, 2), (71, 96, 72), (37, 4, 33, 39), (70, 96, 71), (6, 7, 34, 35), (69, 96, 70), (39, 38, 36, 37), (68, 96, 69), (35, 34, 3, 1), (67, 96, 68), (1, 8, 6, 35), (66, 96, 67), (33, 2, 38, 39), (65, 96, 66), (10, 14, 16, 12), (64, 96, 65), (15, 11, 13, 17), (56, 60, 62, 58), (13, 12, 16, 17), (57, 56, 58, 59), (11, 10, 12, 13), (61, 60, 56, 57), (15, 14, 10, 11), (59, 58, 62, 63), (17, 16, 14, 15), (63, 62, 60, 61), (18, 22, 24, 20), (61, 57, 59, 63), (23, 19, 21, 25), (48, 52, 54, 50), (21, 20, 24, 25), (49, 48, 50, 51), (19, 18, 20, 21), (53, 52, 48, 49), (23, 22, 18, 19), (51, 50, 54, 55), (25, 24, 22, 23), (55, 54, 52, 53), (26, 30, 32, 28), (53, 49, 51, 55), (31, 27, 29, 0), (40, 44, 46, 42), (29, 28, 32, 0), (41, 40, 42, 43), (27, 26, 28, 29), (45, 44, 40, 41), (31, 30, 26, 27), (43, 42, 46, 47), (0, 32, 30, 31), (9, 3, 34, 7), (78, 96, 79), (79, 96, 80), (80, 96, 81), (81, 96, 82), (82, 96, 83), (83, 96, 84), (84, 96, 85), (85, 96, 86), (86, 96, 87), (87, 96, 88), (88, 96, 89), (89, 96, 90), (90, 96, 91), (91, 96, 92), (92, 96, 93), (93, 96, 94), (64, 65, 66, 67, 68, 69, 70, 71, 72, 73, 74, 75, 76, 77, 78, 79, 80, 81, 82, 83, 84, 85, 86, 87, 88, 89, 90, 91, 92, 93, 94, 95), (94, 96, 95), (95, 96, 64)])
_uv = me_plane_007.uv_layers.new(name='UVMap')
_uv.uv.foreach_set('vector', [0.375, 0.0, 0.625, 0.0, 0.625, 0.25, 0.375, 0.25, 0.3833, 0.05045, 0.25, 0.25, 0.3418, 0.02827, 0.375, 0.25, 0.625, 0.25, 0.625, 0.5, 0.375, 0.5, 0.4197, 0.08029, 0.25, 0.25, 0.3833, 0.05045, 0.125, 0.5, 0.375, 0.5, 0.375, 0.75, 0.125, 0.75, 0.4496, 0.1167, 0.25, 0.25, 0.4197, 0.08029, 0.375, 0.75, 0.625, 0.75, 0.625, 1.0, 0.375, 1.0, 0.4717, 0.1582, 0.25, 0.25, 0.4496, 0.1167, 0.625, 0.5, 0.875, 0.5, 0.875, 0.75, 0.625, 0.75, 0.4854, 0.2032, 0.25, 0.25, 0.4717, 0.1582, 0.125, 0.5, 0.375, 0.5, 0.375, 0.75, 0.125, 0.75, 0.49, 0.25, 0.25, 0.25, 0.4854, 0.2032, 0.375, 0.75, 0.625, 0.75, 0.625, 1.0, 0.375, 1.0, 0.4854, 0.2968, 0.25, 0.25, 0.49, 0.25, 0.375, 0.5, 0.625, 0.5, 0.625, 0.75, 0.375, 0.75, 0.4717, 0.3418, 0.25, 0.25, 0.4854, 0.2968, 0.375, 0.5, 0.625, 0.5, 0.625, 0.75, 0.375, 0.75, 0.4496, 0.3833, 0.25, 0.25, 0.4717, 0.3418, 0.375, 0.25, 0.625, 0.25, 0.625, 0.5, 0.375, 0.5, 0.4197, 0.4197, 0.25, 0.25, 0.4496, 0.3833, 0.375, 0.25, 0.625, 0.25, 0.625, 0.5, 0.375, 0.5, 0.3833, 0.4496, 0.25, 0.25, 0.4197, 0.4197, 0.375, 0.0, 0.625, 0.0, 0.625, 0.25, 0.375, 0.25, 0.3418, 0.4717, 0.25, 0.25, 0.3833, 0.4496, 0.375, 0.0, 0.625, 0.0, 0.625, 0.25, 0.375, 0.25, 0.2968, 0.4854, 0.25, 0.25, 0.3418, 0.4717, 0.625, 0.5, 0.875, 0.5, 0.875, 0.75, 0.625, 0.75, 0.25, 0.49, 0.25, 0.25, 0.2968, 0.4854, 0.125, 0.5, 0.375, 0.5, 0.375, 0.75, 0.125, 0.75, 0.625, 0.5, 0.875, 0.5, 0.875, 0.75, 0.625, 0.75, 0.375, 0.75, 0.625, 0.75, 0.625, 1.0, 0.375, 1.0, 0.125, 0.5, 0.375, 0.5, 0.375, 0.75, 0.125, 0.75, 0.375, 0.5, 0.625, 0.5, 0.625, 0.75, 0.375, 0.75, 0.375, 0.75, 0.625, 0.75, 0.625, 1.0, 0.375, 1.0, 0.375, 0.25, 0.625, 0.25, 0.625, 0.5, 0.375, 0.5, 0.375, 0.5, 0.625, 0.5, 0.625, 0.75, 0.375, 0.75, 0.375, 0.0, 0.625, 0.0, 0.625, 0.25, 0.375, 0.25, 0.375, 0.25, 0.625, 0.25, 0.625, 0.5, 0.375, 0.5, 0.625, 0.5, 0.875, 0.5, 0.875, 0.75, 0.625, 0.75, 0.375, 0.0, 0.625, 0.0, 0.625, 0.25, 0.375, 0.25, 0.125, 0.5, 0.375, 0.5, 0.375, 0.75, 0.125, 0.75, 0.625, 0.5, 0.875, 0.5, 0.875, 0.75, 0.625, 0.75, 0.375, 0.75, 0.625, 0.75, 0.625, 1.0, 0.375, 1.0, 0.125, 0.5, 0.375, 0.5, 0.375, 0.75, 0.125, 0.75, 0.375, 0.5, 0.625, 0.5, 0.625, 0.75, 0.375, 0.75, 0.375, 0.75, 0.625, 0.75, 0.625, 1.0, 0.375, 1.0, 0.375, 0.25, 0.625, 0.25, 0.625, 0.5, 0.375, 0.5, 0.375, 0.5, 0.625, 0.5, 0.625, 0.75, 0.375, 0.75, 0.375, 0.0, 0.625, 0.0, 0.625, 0.25, 0.375, 0.25, 0.375, 0.25, 0.625, 0.25, 0.625, 0.5, 0.375, 0.5, 0.625, 0.5, 0.875, 0.5, 0.875, 0.75, 0.625, 0.75, 0.375, 0.0, 0.625, 0.0, 0.625, 0.25, 0.375, 0.25, 0.125, 0.5, 0.375, 0.5, 0.375, 0.75, 0.125, 0.75, 0.625, 0.5, 0.875, 0.5, 0.875, 0.75, 0.625, 0.75, 0.375, 0.75, 0.625, 0.75, 0.625, 1.0, 0.375, 1.0, 0.125, 0.5, 0.375, 0.5, 0.375, 0.75, 0.125, 0.75, 0.375, 0.5, 0.625, 0.5, 0.625, 0.75, 0.375, 0.75, 0.375, 0.75, 0.625, 0.75, 0.625, 1.0, 0.375, 1.0, 0.375, 0.25, 0.625, 0.25, 0.625, 0.5, 0.375, 0.5, 0.375, 0.5, 0.625, 0.5, 0.625, 0.75, 0.375, 0.75, 0.375, 0.0, 0.625, 0.0, 0.625, 0.25, 0.375, 0.25, 0.625, 0.5, 0.875, 0.5, 0.875, 0.75, 0.625, 0.75, 0.3418, 0.02827, 0.25, 0.25, 0.2968, 0.01461, 0.2968, 0.01461, 0.25, 0.25, 0.25, 0.01, 0.25, 0.01, 0.25, 0.25, 0.2032, 0.01461, 0.2032, 0.01461, 0.25, 0.25, 0.1582, 0.02827, 0.1582, 0.02827, 0.25, 0.25, 0.1167, 0.05045, 0.1167, 0.05045, 0.25, 0.25, 0.08029, 0.08029, 0.08029, 0.08029, 0.25, 0.25, 0.05045, 0.1167, 0.05045, 0.1167, 0.25, 0.25, 0.02827, 0.1582, 0.02827, 0.1582, 0.25, 0.25, 0.01461, 0.2032, 0.01461, 0.2032, 0.25, 0.25, 0.01, 0.25, 0.01, 0.25, 0.25, 0.25, 0.01461, 0.2968, 0.01461, 0.2968, 0.25, 0.25, 0.02827, 0.3418, 0.02827, 0.3418, 0.25, 0.25, 0.05045, 0.3833, 0.05045, 0.3833, 0.25, 0.25, 0.08029, 0.4197, 0.08029, 0.4197, 0.25, 0.25, 0.1167, 0.4496, 0.1167, 0.4496, 0.25, 0.25, 0.1582, 0.4717, 0.75, 0.49, 0.7968, 0.4854, 0.8418, 0.4717, 0.8833, 0.4496, 0.9197, 0.4197, 0.9496, 0.3833, 0.9717, 0.3418, 0.9854, 0.2968, 0.99, 0.25, 0.9854, 0.2032, 0.9717, 0.1582, 0.9496, 0.1167, 0.9197, 0.08029, 0.8833, 0.05045, 0.8418, 0.02827, 0.7968, 0.01461, 0.75, 0.01, 0.7032, 0.01461, 0.6582, 0.02827, 0.6167, 0.05045, 0.5803, 0.08029, 0.5504, 0.1167, 0.5283, 0.1582, 0.5146, 0.2032, 0.51, 0.25, 0.5146, 0.2968, 0.5283, 0.3418, 0.5504, 0.3833, 0.5803, 0.4197, 0.6167, 0.4496, 0.6582, 0.4717, 0.7032, 0.4854, 0.1582, 0.4717, 0.25, 0.25, 0.2032, 0.4854, 0.2032, 0.4854, 0.25, 0.25, 0.25, 0.49])
me_plane_007.update()
me_plane_008 = bpy.data.meshes.new('Plane.008')
me_plane_008.from_pydata([(-3.967, 36.0, -5.0), (-3.967, 36.0, -3.0), (-3.967, 38.0, -5.0), (-3.967, 38.0, -3.0), (4.033, 36.0, -5.0), (4.033, 36.0, -3.0), (4.033, 38.0, -5.0), (4.033, 38.0, -3.0), (-3.967, 26.0, -3.0), (-3.967, 26.0, -1.0), (-3.967, 28.0, -3.0), (-3.967, 28.0, -1.0), (4.033, 26.0, -3.0), (4.033, 26.0, -1.0), (4.033, 28.0, -3.0), (4.033, 28.0, -1.0), (-3.967, 16.0, -1.0), (-3.967, 16.0, 1.0), (-3.967, 18.0, -1.0), (-3.967, 18.0, 1.0), (4.033, 16.0, -1.0), (4.033, 16.0, 1.0), (4.033, 18.0, -1.0), (4.033, 18.0, 1.0), (4.033, 44.0, -7.529e-06), (-3.967, 44.0, -7.529e-06), (4.033, 52.0, -7.529e-06), (-3.967, 52.0, -7.529e-06), (4.033, 0.0, -7.529e-06), (-3.967, 0.0, -7.529e-06), (4.033, 8.0, -7.529e-06), (-3.967, 8.0, -7.529e-06)], [], [(0, 1, 3, 2), (2, 3, 7, 6), (6, 7, 5, 4), (4, 5, 1, 0), (2, 6, 4, 0), (7, 3, 1, 5), (8, 9, 11, 10), (10, 11, 15, 14), (14, 15, 13, 12), (12, 13, 9, 8), (10, 14, 12, 8), (15, 11, 9, 13), (16, 17, 19, 18), (18, 19, 23, 22), (22, 23, 21, 20), (20, 21, 17, 16), (18, 22, 20, 16), (23, 19, 17, 21), (24, 25, 27, 26), (28, 29, 31, 30)])
_uv = me_plane_008.uv_layers.new(name='UVMap')
_uv.uv.foreach_set('vector', [0.375, 0.0, 0.625, 0.0, 0.625, 0.25, 0.375, 0.25, 0.375, 0.25, 0.625, 0.25, 0.625, 0.5, 0.375, 0.5, 0.375, 0.5, 0.625, 0.5, 0.625, 0.75, 0.375, 0.75, 0.375, 0.75, 0.625, 0.75, 0.625, 1.0, 0.375, 1.0, 0.125, 0.5, 0.375, 0.5, 0.375, 0.75, 0.125, 0.75, 0.625, 0.5, 0.875, 0.5, 0.875, 0.75, 0.625, 0.75, 0.375, 0.0, 0.625, 0.0, 0.625, 0.25, 0.375, 0.25, 0.375, 0.25, 0.625, 0.25, 0.625, 0.5, 0.375, 0.5, 0.375, 0.5, 0.625, 0.5, 0.625, 0.75, 0.375, 0.75, 0.375, 0.75, 0.625, 0.75, 0.625, 1.0, 0.375, 1.0, 0.125, 0.5, 0.375, 0.5, 0.375, 0.75, 0.125, 0.75, 0.625, 0.5, 0.875, 0.5, 0.875, 0.75, 0.625, 0.75, 0.375, 0.0, 0.625, 0.0, 0.625, 0.25, 0.375, 0.25, 0.375, 0.25, 0.625, 0.25, 0.625, 0.5, 0.375, 0.5, 0.375, 0.5, 0.625, 0.5, 0.625, 0.75, 0.375, 0.75, 0.375, 0.75, 0.625, 0.75, 0.625, 1.0, 0.375, 1.0, 0.125, 0.5, 0.375, 0.5, 0.375, 0.75, 0.125, 0.75, 0.625, 0.5, 0.875, 0.5, 0.875, 0.75, 0.625, 0.75, 0.0, 0.0, 1.0, 0.0, 1.0, 1.0, 0.0, 1.0, 0.0, 0.0, 1.0, 0.0, 1.0, 1.0, 0.0, 1.0])
me_plane_008.update()

# ---- objects
ob_start = bpy.data.objects.new('start', me_circle)
ob_end = bpy.data.objects.new('end', me_circle_002)
ob_current1 = bpy.data.objects.new('current1', me_plane_003)
ob_current2 = bpy.data.objects.new('current2', me_plane_004)
ob_current3 = bpy.data.objects.new('current3', me_plane_005)
ob_parallel1 = bpy.data.objects.new('parallel1', me_plane_006)
ob_parallel2 = bpy.data.objects.new('parallel2', me_plane_007)
ob_parallel3 = bpy.data.objects.new('parallel3', me_plane_008)

# ---- transforms, parenting, visibility, modifiers, constraints
ob_start.location = (0.0, 1.0, -8.0)
ob_start.rotation_euler = (1.571, 0.0, 0.0)
ob_end.location = (47.0, 0.0, 8.0)
ob_end.rotation_euler = (1.571, 0.0, 0.0)
ob_current1.location = (0.0, 0.0, -10.0)
ob_current2.location = (6.0, 49.0, -10.0)
ob_current2.rotation_euler = (0.0, 0.0, -1.571)
ob_current3.location = (47.0, 52.0, -10.0)
ob_current3.rotation_euler = (0.0, -0.0, -3.142)
ob_parallel1.location = (0.0, 0.0, 8.0)
ob_parallel2.location = (6.0, 49.0, 8.0)
ob_parallel2.rotation_euler = (0.0, 3.142, -1.571)
ob_parallel3.location = (47.0, 0.0, 10.0)

# ---- collection membership
col_portals.objects.link(ob_start)
col_portals.objects.link(ob_end)
col_current.objects.link(ob_current1)
col_current.objects.link(ob_current2)
col_current.objects.link(ob_current3)
col_parallel.objects.link(ob_parallel1)
col_parallel.objects.link(ob_parallel2)
col_parallel.objects.link(ob_parallel3)

# ---- scene / render settings (as saved in the file)
scene.frame_start = 1; scene.frame_end = 250; scene.frame_set(1)
scene.render.engine = 'BLENDER_EEVEE_NEXT'
scene.cycles.sampling_pattern = 'TABULATED_SOBOL'
scene.view_settings.view_transform = 'Filmic'
bpy.context.view_layer.update()

# ---- added for rendering (the .blend has no active camera and no usable light): camera, sun
cam_auto = bpy.data.cameras.new('AutoCamera')
cam_auto.lens = 50.0
cam_auto.sensor_width = 36.0
cam_auto.clip_end = 1295.96
ob_auto_camera = bpy.data.objects.new('AutoCamera', cam_auto)
scene.collection.objects.link(ob_auto_camera)
ob_auto_camera.location = (97.3611, -62.1096, 58.5478)
ob_auto_camera.rotation_euler = (1.09748, -7.21219e-08, 0.694738)
scene.camera = ob_auto_camera
light_auto_sun = bpy.data.lights.new('AutoSun', 'SUN')
light_auto_sun.energy = 3.0
light_auto_sun.angle = 0.0523599
ob_auto_sun = bpy.data.objects.new('AutoSun', light_auto_sun)
scene.collection.objects.link(ob_auto_sun)
ob_auto_sun.rotation_euler = (0.872665, 0.174533, 0.523599)
bpy.context.view_layer.update()
